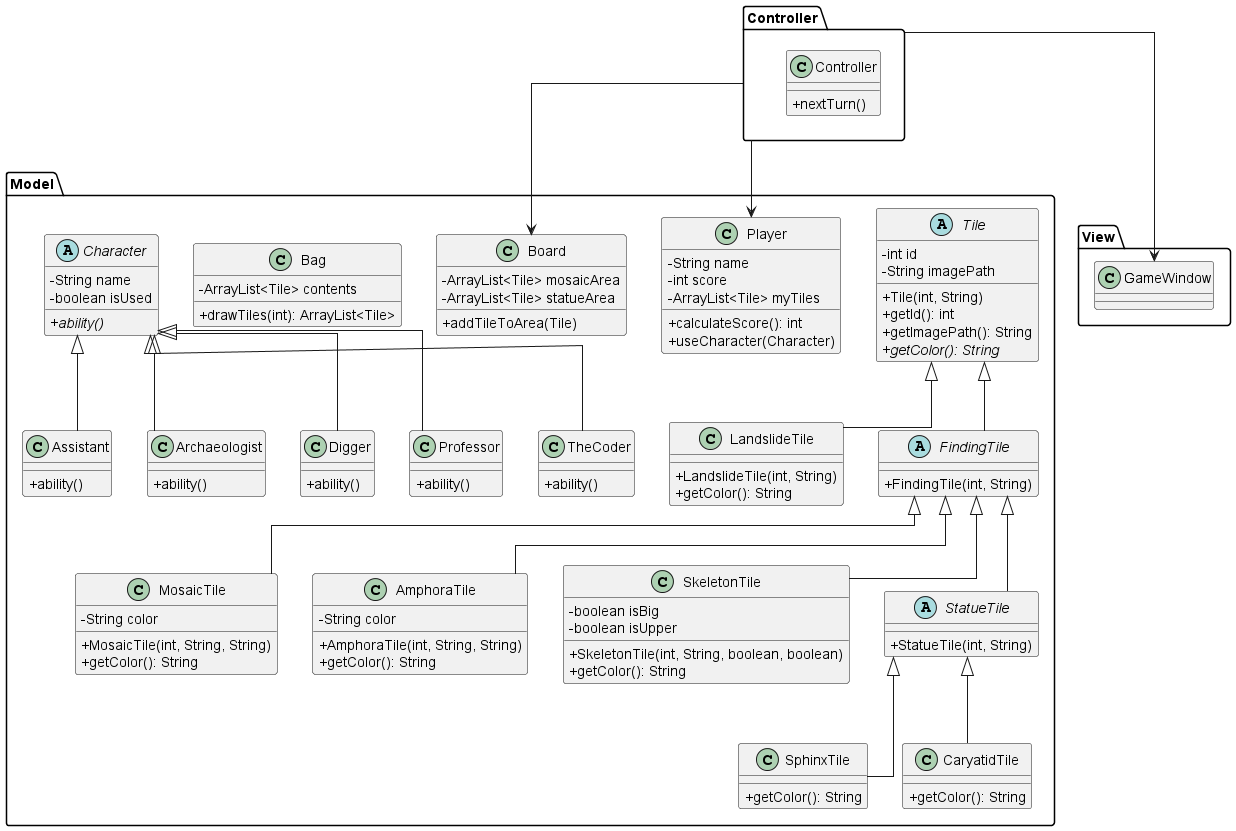

The diagram above was rendered by PlantUML. Its source (embedded in the PNG):
@startuml
skinparam classAttributeIconSize 0
skinparam linetype ortho

package "Model" {
    abstract class Tile {
        - int id
        - String imagePath
        + Tile(int, String)
        + getId(): int
        + getImagePath(): String
        + {abstract} getColor(): String
    }

    class LandslideTile extends Tile {
        + LandslideTile(int, String)
        + getColor(): String
    }

    abstract class FindingTile extends Tile {
        + FindingTile(int, String)
    }

    class MosaicTile extends FindingTile {
        - String color
        + MosaicTile(int, String, String)
        + getColor(): String
    }

    class AmphoraTile extends FindingTile {
        - String color
        + AmphoraTile(int, String, String)
        + getColor(): String
    }

    class SkeletonTile extends FindingTile {
        - boolean isBig
        - boolean isUpper
        + SkeletonTile(int, String, boolean, boolean)
        + getColor(): String
    }

    abstract class StatueTile extends FindingTile {
        + StatueTile(int, String)
    }

    class SphinxTile extends StatueTile {
        + getColor(): String
    }

    class CaryatidTile extends StatueTile {
        + getColor(): String
    }

    class Player {
        - String name
        - int score
        - ArrayList<Tile> myTiles
        + calculateScore(): int
        + useCharacter(Character)
    }

    class Board {
        - ArrayList<Tile> mosaicArea
        - ArrayList<Tile> statueArea
        + addTileToArea(Tile)
    }
    
    class Bag {
        - ArrayList<Tile> contents
        + drawTiles(int): ArrayList<Tile>
    }

    abstract class Character {
        - String name
        - boolean isUsed
        + {abstract} ability()
    }
    
    class Assistant extends Character {
        + ability()
    }
    class Archaeologist extends Character {
        + ability()
    }
    class Digger extends Character {
        + ability()
    }
    class Professor extends Character {
        + ability()
    }
    class TheCoder extends Character {
        + ability()
    }
}

package "Controller" {
    class Controller {
        + nextTurn()
    }
}

package "View" {
    class GameWindow {
    }
}

Controller --> Model.Board
Controller --> Model.Player
Controller --> View.GameWindow

@enduml